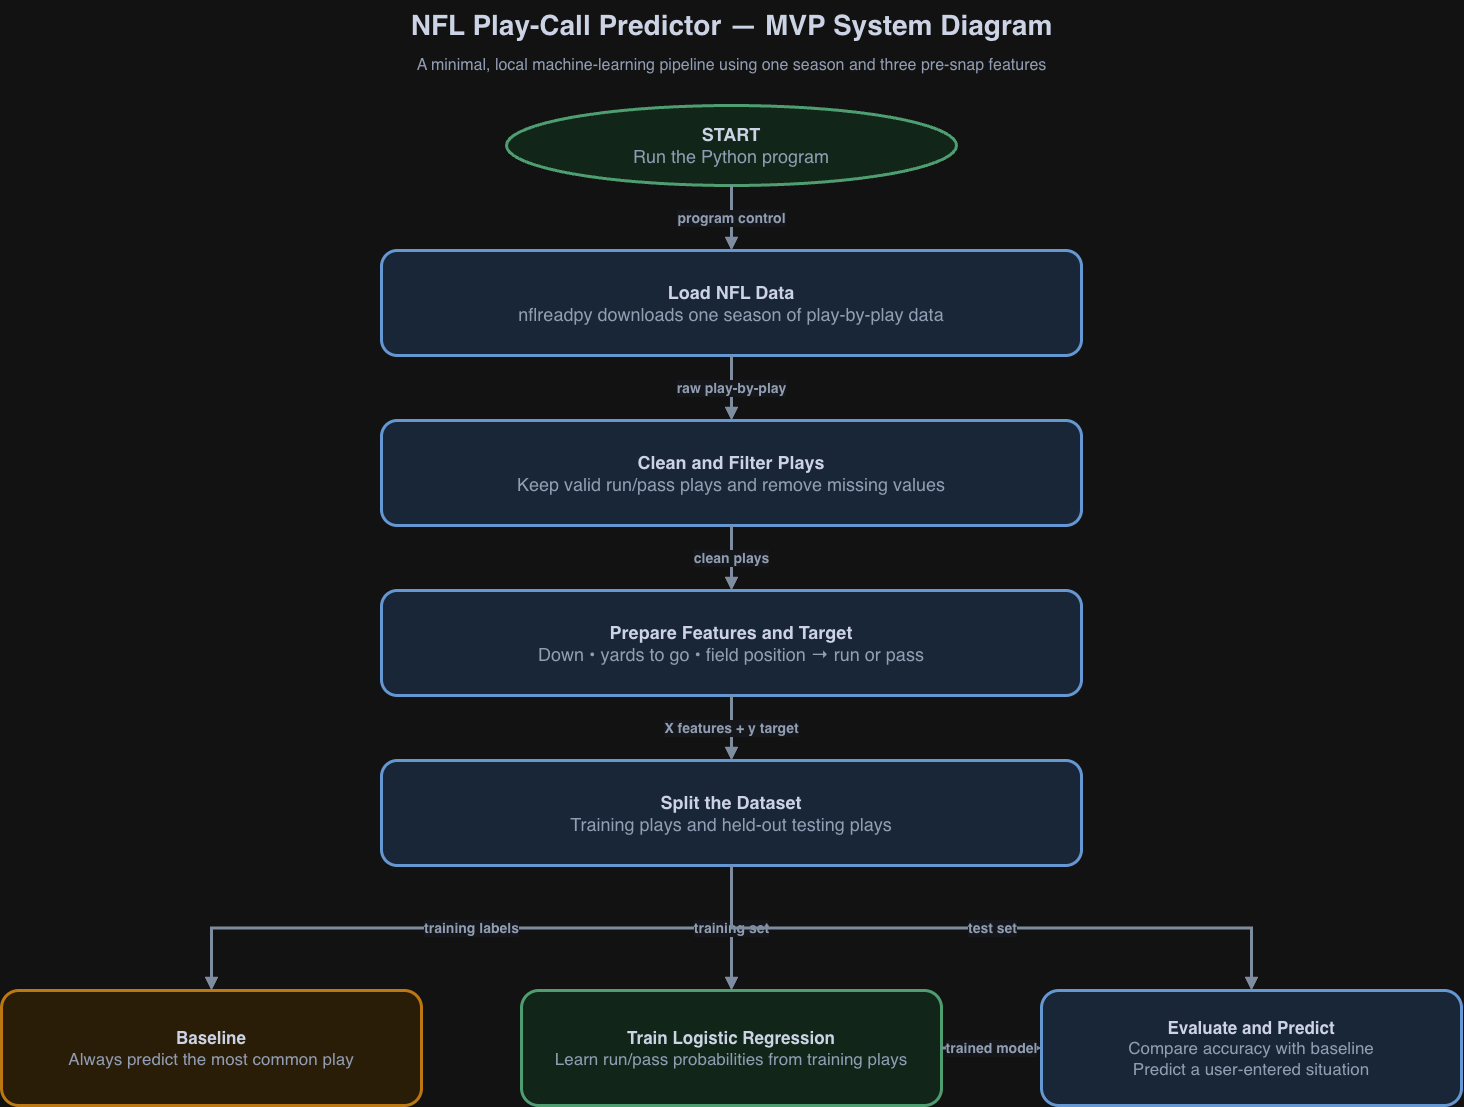

The diagram above was exported from draw.io. Its source (the exported page's mxGraphModel, read from the mxfile embedded in the PNG):
<mxGraphModel dx="1613" dy="1150" grid="1" gridSize="10" guides="1" tooltips="1" connect="1" arrows="1" fold="1" page="1" pageScale="1" pageWidth="1600" pageHeight="1200" math="0" shadow="0">
  <root>
    <mxCell id="0" />
    <mxCell id="1" parent="0" />
    <mxCell id="title" parent="1" style="text;html=1;align=center;verticalAlign=middle;resizable=0;points=[];autosize=1;fontSize=28;fontStyle=1;fontColor=#172033;" value="NFL Play-Call Predictor — MVP System Diagram" vertex="1">
      <mxGeometry height="50" width="900" x="350" y="20" as="geometry" />
    </mxCell>
    <mxCell id="subtitle" parent="1" style="text;html=1;align=center;verticalAlign=middle;resizable=0;points=[];autosize=1;fontSize=16;fontColor=#526079;" value="A minimal, local machine-learning pipeline using one season and three pre-snap features" vertex="1">
      <mxGeometry height="30" width="900" x="350" y="70" as="geometry" />
    </mxCell>
    <mxCell id="start" parent="1" style="ellipse;whiteSpace=wrap;html=1;fillColor=#DDF4E6;strokeColor=#2E8B57;strokeWidth=3;fontSize=18;fontColor=#172033;" value="&lt;b&gt;START&lt;/b&gt;&lt;br&gt;&lt;font color=&quot;#526079&quot;&gt;Run the Python program&lt;/font&gt;" vertex="1">
      <mxGeometry height="80" width="450" x="575" y="125" as="geometry" />
    </mxCell>
    <mxCell id="load" parent="1" style="rounded=1;whiteSpace=wrap;html=1;fillColor=#DCEBFF;strokeColor=#3973B9;strokeWidth=3;fontSize=18;fontColor=#172033;arcSize=15;" value="&lt;b&gt;Load NFL Data&lt;/b&gt;&lt;br&gt;&lt;font color=&quot;#526079&quot;&gt;nflreadpy downloads one season of play-by-play data&lt;/font&gt;" vertex="1">
      <mxGeometry height="105" width="700" x="450" y="270" as="geometry" />
    </mxCell>
    <mxCell id="clean" parent="1" style="rounded=1;whiteSpace=wrap;html=1;fillColor=#DCEBFF;strokeColor=#3973B9;strokeWidth=3;fontSize=18;fontColor=#172033;arcSize=15;" value="&lt;b&gt;Clean and Filter Plays&lt;/b&gt;&lt;br&gt;&lt;font color=&quot;#526079&quot;&gt;Keep valid run/pass plays and remove missing values&lt;/font&gt;" vertex="1">
      <mxGeometry height="105" width="700" x="450" y="440" as="geometry" />
    </mxCell>
    <mxCell id="features" parent="1" style="rounded=1;whiteSpace=wrap;html=1;fillColor=#DCEBFF;strokeColor=#3973B9;strokeWidth=3;fontSize=18;fontColor=#172033;arcSize=15;" value="&lt;b&gt;Prepare Features and Target&lt;/b&gt;&lt;br&gt;&lt;font color=&quot;#526079&quot;&gt;Down • yards to go • field position → run or pass&lt;/font&gt;" vertex="1">
      <mxGeometry height="105" width="700" x="450" y="610" as="geometry" />
    </mxCell>
    <mxCell id="split" parent="1" style="rounded=1;whiteSpace=wrap;html=1;fillColor=#DCEBFF;strokeColor=#3973B9;strokeWidth=3;fontSize=18;fontColor=#172033;arcSize=15;" value="&lt;b&gt;Split the Dataset&lt;/b&gt;&lt;br&gt;&lt;font color=&quot;#526079&quot;&gt;Training plays and held-out testing plays&lt;/font&gt;" vertex="1">
      <mxGeometry height="105" width="700" x="450" y="780" as="geometry" />
    </mxCell>
    <mxCell id="baseline" parent="1" style="rounded=1;whiteSpace=wrap;html=1;fillColor=#FFF0D7;strokeColor=#C77700;strokeWidth=3;fontSize=17;fontColor=#172033;arcSize=15;" value="&lt;b&gt;Baseline&lt;/b&gt;&lt;br&gt;&lt;font color=&quot;#526079&quot;&gt;Always predict the most common play&lt;/font&gt;" vertex="1">
      <mxGeometry height="115" width="420" x="70" y="1010" as="geometry" />
    </mxCell>
    <mxCell id="model" parent="1" style="rounded=1;whiteSpace=wrap;html=1;fillColor=#DDF4E6;strokeColor=#2E8B57;strokeWidth=3;fontSize=17;fontColor=#172033;arcSize=15;" value="&lt;b&gt;Train Logistic Regression&lt;/b&gt;&lt;br&gt;&lt;font color=&quot;#526079&quot;&gt;Learn run/pass probabilities from training plays&lt;/font&gt;" vertex="1">
      <mxGeometry height="115" width="420" x="590" y="1010" as="geometry" />
    </mxCell>
    <mxCell id="output" parent="1" style="rounded=1;whiteSpace=wrap;html=1;fillColor=#DCEBFF;strokeColor=#3973B9;strokeWidth=3;fontSize=17;fontColor=#172033;arcSize=15;" value="&lt;b&gt;Evaluate and Predict&lt;/b&gt;&lt;br&gt;&lt;font color=&quot;#526079&quot;&gt;Compare accuracy with baseline&lt;br&gt;Predict a user-entered situation&lt;/font&gt;" vertex="1">
      <mxGeometry height="115" width="420" x="1110" y="1010" as="geometry" />
    </mxCell>
    <mxCell id="e1" edge="1" parent="1" source="start" style="edgeStyle=orthogonalEdgeStyle;rounded=0;orthogonalLoop=1;jettySize=auto;html=1;endArrow=block;endFill=1;strokeWidth=3;strokeColor=#64748B;fontSize=14;fontStyle=1;fontColor=#526079;labelBackgroundColor=#F7F9FC;" target="load" value="program control">
      <mxGeometry relative="1" as="geometry" />
    </mxCell>
    <mxCell id="e2" edge="1" parent="1" source="load" style="edgeStyle=orthogonalEdgeStyle;rounded=0;orthogonalLoop=1;jettySize=auto;html=1;endArrow=block;endFill=1;strokeWidth=3;strokeColor=#64748B;fontSize=14;fontStyle=1;fontColor=#526079;labelBackgroundColor=#F7F9FC;" target="clean" value="raw play-by-play">
      <mxGeometry relative="1" as="geometry" />
    </mxCell>
    <mxCell id="e3" edge="1" parent="1" source="clean" style="edgeStyle=orthogonalEdgeStyle;rounded=0;orthogonalLoop=1;jettySize=auto;html=1;endArrow=block;endFill=1;strokeWidth=3;strokeColor=#64748B;fontSize=14;fontStyle=1;fontColor=#526079;labelBackgroundColor=#F7F9FC;" target="features" value="clean plays">
      <mxGeometry relative="1" as="geometry" />
    </mxCell>
    <mxCell id="e4" edge="1" parent="1" source="features" style="edgeStyle=orthogonalEdgeStyle;rounded=0;orthogonalLoop=1;jettySize=auto;html=1;endArrow=block;endFill=1;strokeWidth=3;strokeColor=#64748B;fontSize=14;fontStyle=1;fontColor=#526079;labelBackgroundColor=#F7F9FC;" target="split" value="X features + y target">
      <mxGeometry relative="1" as="geometry" />
    </mxCell>
    <mxCell id="e5" edge="1" parent="1" source="split" style="edgeStyle=orthogonalEdgeStyle;rounded=0;orthogonalLoop=1;jettySize=auto;html=1;endArrow=block;endFill=1;strokeWidth=3;strokeColor=#64748B;fontSize=14;fontStyle=1;fontColor=#526079;labelBackgroundColor=#F7F9FC;" target="baseline" value="training labels">
      <mxGeometry relative="1" as="geometry" />
    </mxCell>
    <mxCell id="e6" edge="1" parent="1" source="split" style="edgeStyle=orthogonalEdgeStyle;rounded=0;orthogonalLoop=1;jettySize=auto;html=1;endArrow=block;endFill=1;strokeWidth=3;strokeColor=#64748B;fontSize=14;fontStyle=1;fontColor=#526079;labelBackgroundColor=#F7F9FC;" target="model" value="training set">
      <mxGeometry relative="1" as="geometry" />
    </mxCell>
    <mxCell id="e7" edge="1" parent="1" source="split" style="edgeStyle=orthogonalEdgeStyle;rounded=0;orthogonalLoop=1;jettySize=auto;html=1;endArrow=block;endFill=1;strokeWidth=3;strokeColor=#64748B;fontSize=14;fontStyle=1;fontColor=#526079;labelBackgroundColor=#F7F9FC;" target="output" value="test set">
      <mxGeometry relative="1" as="geometry" />
    </mxCell>
    <mxCell id="e8" edge="1" parent="1" source="model" style="edgeStyle=orthogonalEdgeStyle;rounded=0;orthogonalLoop=1;jettySize=auto;html=1;endArrow=block;endFill=1;strokeWidth=3;strokeColor=#64748B;fontSize=14;fontStyle=1;fontColor=#526079;labelBackgroundColor=#F7F9FC;" target="output" value="trained model">
      <mxGeometry relative="1" as="geometry" />
    </mxCell>
  </root>
</mxGraphModel>